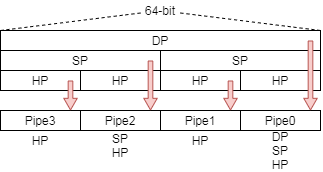

The diagram above was exported from draw.io. Its source (the exported page's mxGraphModel, read from the mxfile embedded in the PNG):
<mxGraphModel dx="1278" dy="949" grid="1" gridSize="10" guides="1" tooltips="1" connect="1" arrows="1" fold="1" page="1" pageScale="1" pageWidth="827" pageHeight="1169" background="#ffffff" math="0" shadow="0">
  <root>
    <mxCell id="0" />
    <mxCell id="1" parent="0" />
    <mxCell id="2" value="" style="group" vertex="1" connectable="0" parent="1">
      <mxGeometry x="120" y="10" width="320" height="170" as="geometry" />
    </mxCell>
    <mxCell id="3" value="" style="group" vertex="1" connectable="0" parent="2">
      <mxGeometry y="30" width="320" height="100" as="geometry" />
    </mxCell>
    <mxCell id="4" value="DP" style="rounded=0;whiteSpace=wrap;html=1;" vertex="1" parent="3">
      <mxGeometry width="320" height="20" as="geometry" />
    </mxCell>
    <mxCell id="5" value="SP" style="rounded=0;whiteSpace=wrap;html=1;" vertex="1" parent="3">
      <mxGeometry x="160" y="20" width="160" height="20" as="geometry" />
    </mxCell>
    <mxCell id="6" value="SP" style="rounded=0;whiteSpace=wrap;html=1;" vertex="1" parent="3">
      <mxGeometry y="20" width="160" height="20" as="geometry" />
    </mxCell>
    <mxCell id="7" value="HP" style="rounded=0;whiteSpace=wrap;html=1;" vertex="1" parent="3">
      <mxGeometry x="240" y="40" width="80" height="20" as="geometry" />
    </mxCell>
    <mxCell id="8" value="HP" style="rounded=0;whiteSpace=wrap;html=1;" vertex="1" parent="3">
      <mxGeometry x="160" y="40" width="80" height="20" as="geometry" />
    </mxCell>
    <mxCell id="9" value="HP" style="rounded=0;whiteSpace=wrap;html=1;" vertex="1" parent="3">
      <mxGeometry x="80" y="40" width="80" height="20" as="geometry" />
    </mxCell>
    <mxCell id="10" value="HP" style="rounded=0;whiteSpace=wrap;html=1;" vertex="1" parent="3">
      <mxGeometry y="40" width="80" height="20" as="geometry" />
    </mxCell>
    <mxCell id="11" value="Pipe0" style="rounded=0;whiteSpace=wrap;html=1;" vertex="1" parent="3">
      <mxGeometry x="240" y="80" width="80" height="20" as="geometry" />
    </mxCell>
    <mxCell id="12" value="Pipe1" style="rounded=0;whiteSpace=wrap;html=1;" vertex="1" parent="3">
      <mxGeometry x="160" y="80" width="80" height="20" as="geometry" />
    </mxCell>
    <mxCell id="13" value="Pipe2" style="rounded=0;whiteSpace=wrap;html=1;" vertex="1" parent="3">
      <mxGeometry x="80" y="80" width="80" height="20" as="geometry" />
    </mxCell>
    <mxCell id="14" value="Pipe3" style="rounded=0;whiteSpace=wrap;html=1;" vertex="1" parent="3">
      <mxGeometry y="80" width="80" height="20" as="geometry" />
    </mxCell>
    <mxCell id="15" value="" style="shape=flexArrow;endArrow=classic;html=1;width=4.666666666666667;endSize=3.5566666666666666;endWidth=7.777777777777778;fillColor=#f8cecc;strokeColor=#b85450;" edge="1" parent="3">
      <mxGeometry width="50" height="50" relative="1" as="geometry">
        <mxPoint x="230" y="50" as="sourcePoint" />
        <mxPoint x="230" y="80" as="targetPoint" />
      </mxGeometry>
    </mxCell>
    <mxCell id="16" value="" style="shape=flexArrow;endArrow=classic;html=1;width=4.666666666666667;endSize=3.5566666666666666;endWidth=7.777777777777778;fillColor=#f8cecc;strokeColor=#b85450;" edge="1" parent="3">
      <mxGeometry width="50" height="50" relative="1" as="geometry">
        <mxPoint x="310" y="10" as="sourcePoint" />
        <mxPoint x="310" y="80" as="targetPoint" />
      </mxGeometry>
    </mxCell>
    <mxCell id="17" value="" style="shape=flexArrow;endArrow=classic;html=1;width=4.666666666666667;endSize=3.5566666666666666;endWidth=7.777777777777778;fillColor=#f8cecc;strokeColor=#b85450;entryX=0.875;entryY=0;entryDx=0;entryDy=0;entryPerimeter=0;" edge="1" parent="3" target="13">
      <mxGeometry width="50" height="50" relative="1" as="geometry">
        <mxPoint x="150" y="30" as="sourcePoint" />
        <mxPoint x="150" y="60" as="targetPoint" />
      </mxGeometry>
    </mxCell>
    <mxCell id="18" value="" style="shape=flexArrow;endArrow=classic;html=1;width=4.666666666666667;endSize=3.5566666666666666;endWidth=7.777777777777778;fillColor=#f8cecc;strokeColor=#b85450;entryX=0.875;entryY=0;entryDx=0;entryDy=0;entryPerimeter=0;" edge="1" parent="3">
      <mxGeometry width="50" height="50" relative="1" as="geometry">
        <mxPoint x="70" y="50" as="sourcePoint" />
        <mxPoint x="70" y="80" as="targetPoint" />
      </mxGeometry>
    </mxCell>
    <mxCell id="19" value="" style="endArrow=none;dashed=1;html=1;entryX=1;entryY=0;entryDx=0;entryDy=0;" edge="1" parent="2" source="20" target="4">
      <mxGeometry width="50" height="50" relative="1" as="geometry">
        <mxPoint y="10" as="sourcePoint" />
        <mxPoint x="320" y="10" as="targetPoint" />
      </mxGeometry>
    </mxCell>
    <mxCell id="20" value="64-bit" style="text;html=1;strokeColor=none;fillColor=none;align=center;verticalAlign=middle;whiteSpace=wrap;rounded=0;" vertex="1" parent="2">
      <mxGeometry x="140" width="40" height="20" as="geometry" />
    </mxCell>
    <mxCell id="21" value="" style="endArrow=none;dashed=1;html=1;exitX=0;exitY=0;exitDx=0;exitDy=0;" edge="1" parent="2" source="4" target="20">
      <mxGeometry width="50" height="50" relative="1" as="geometry">
        <mxPoint y="10" as="sourcePoint" />
        <mxPoint x="320" y="10" as="targetPoint" />
      </mxGeometry>
    </mxCell>
    <mxCell id="22" value="DP&lt;br&gt;SP&lt;br&gt;HP" style="text;html=1;strokeColor=none;fillColor=none;align=center;verticalAlign=middle;whiteSpace=wrap;rounded=0;" vertex="1" parent="2">
      <mxGeometry x="260" y="130" width="40" height="40" as="geometry" />
    </mxCell>
    <mxCell id="23" value="HP" style="text;html=1;strokeColor=none;fillColor=none;align=center;verticalAlign=middle;whiteSpace=wrap;rounded=0;" vertex="1" parent="2">
      <mxGeometry x="180" y="130" width="40" height="20" as="geometry" />
    </mxCell>
    <mxCell id="24" value="SP&lt;br&gt;HP" style="text;html=1;strokeColor=none;fillColor=none;align=center;verticalAlign=middle;whiteSpace=wrap;rounded=0;" vertex="1" parent="2">
      <mxGeometry x="100" y="130" width="40" height="30" as="geometry" />
    </mxCell>
    <mxCell id="25" value="HP" style="text;html=1;strokeColor=none;fillColor=none;align=center;verticalAlign=middle;whiteSpace=wrap;rounded=0;" vertex="1" parent="2">
      <mxGeometry x="20" y="130" width="40" height="20" as="geometry" />
    </mxCell>
  </root>
</mxGraphModel>